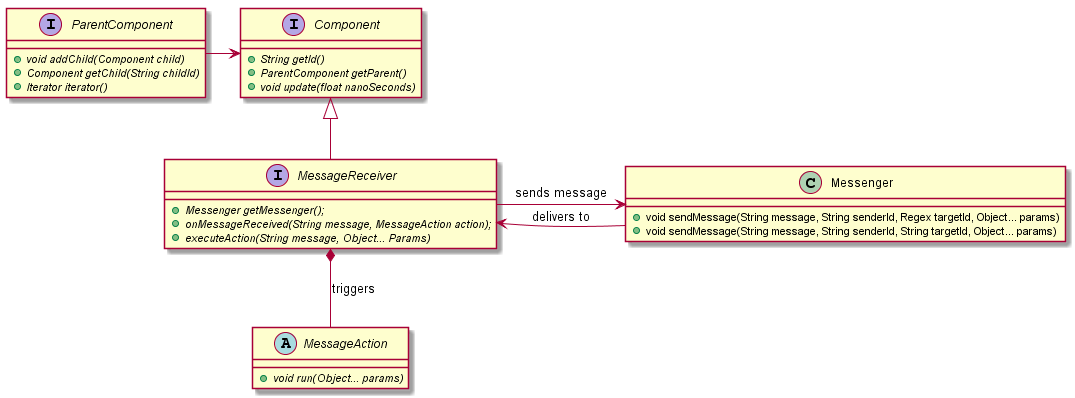

The diagram above was rendered by PlantUML. Its source (embedded in the PNG):
@startuml
interface Component {
    +{abstract}String getId()
    +{abstract}ParentComponent getParent()
    +{abstract}void update(float nanoSeconds)
}
interface ParentComponent {
    +{abstract}void addChild(Component child)
    +{abstract}Component getChild(String childId)
    +{abstract}Iterator iterator()
}
ParentComponent -> Component
class Messenger {
    +void sendMessage(String message, String senderId, Regex targetId, Object... params)
    +void sendMessage(String message, String senderId, String targetId, Object... params)
}
interface MessageReceiver extends Component {
    +{abstract}Messenger getMessenger();
    +{abstract}onMessageReceived(String message, MessageAction action);
    +{abstract}executeAction(String message, Object... Params)
}
abstract class MessageAction{
    +{abstract}void run(Object... params)
}
MessageReceiver -> Messenger : sends message
Messenger -> MessageReceiver : delivers to
MessageReceiver *-- MessageAction : triggers
@enduml